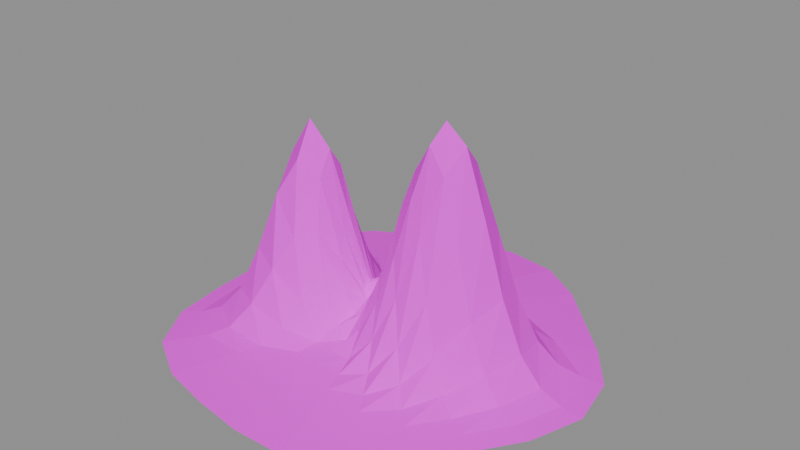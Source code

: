# Source: twin_mountain_far.blend  (saved by Blender 4.5.90; exported with 4.5.12 LTS)
import bpy
from mathutils import Matrix  # noqa: F401  (used for matrix-valued properties, if any)

bpy.ops.wm.read_factory_settings(use_empty=True)
scene = bpy.context.scene
scene.name = 'Scene'

# ---- images (referenced by path relative to the original .blend; pixels are not part of the script)
import os
ASSET_DIR = os.environ.get("B2B_ASSET_DIR", "")  # directory of the original .blend (textures are referenced by path, not embedded)
HERE = os.path.dirname(os.path.abspath(__file__))  # packed textures are extracted next to this script under _unpacked/

def load_image(name, relpath, width, height, colorspace="sRGB"):
    """Load a texture the original file referenced (path relative to the .blend, or extracted next to this script)."""
    p = next((c for c in (os.path.join(HERE, relpath), os.path.join(ASSET_DIR, relpath)) if relpath and os.path.exists(c)), "")
    if p:
        img = bpy.data.images.load(p, check_existing=True)
        img.name = name
    else:  # same state as the original file: an image datablock whose file is absent (Cycles renders it pink)
        img = bpy.data.images.new(name, width, height)
        img.source = "FILE"
        img.filepath = "//" + (relpath or name)
    img.colorspace_settings.name = colorspace
    return img
img_strata_paint_png = load_image('strata_paint.png', 'strata_paint.png', 1024, 1024, 'sRGB')

# ---- materials (node trees are filled in below, after node groups)
mat_mat_strata_paint_png_002 = bpy.data.materials.new('MAT_strata_paint.png.002')

# ---- material node trees
mat_mat_strata_paint_png_002.use_nodes = True; mat_mat_strata_paint_png_002.node_tree.nodes.clear()
_N = mat_mat_strata_paint_png_002.node_tree.nodes; _L = mat_mat_strata_paint_png_002.node_tree.links
n0 = _N.new('ShaderNodeBsdfPrincipled'); n0.name = 'Principled BSDF'; n0.location = (-200, 100)
n0.inputs[2].default_value = 0.95
n0.inputs[13].default_value = 0.15
n1 = _N.new('ShaderNodeOutputMaterial'); n1.name = 'Material Output'; n1.location = (200, 100)
n2 = _N.new('ShaderNodeTexImage'); n2.name = 'Image Texture'; n2.location = (0, 0)
n2.image = img_strata_paint_png
_L.new(n0.outputs[0], n1.inputs[0])
_L.new(n2.outputs[0], n0.inputs[0])
n1.is_active_output = True

# ---- meshes
me_twin_mountain = bpy.data.meshes.new('twin_mountain')
me_twin_mountain.from_pydata([(0.0, 0.0, 0.2655), (0.09268, 0.0, 0.5358), (0.08518, -0.02282, 0.5208), (0.07233, -0.04176, 0.4793), (0.05941, -0.05941, 0.4199), (0.04368, -0.07565, 0.3535), (0.02276, -0.08493, 0.2892), (5.238e-18, -0.08554, 0.2332), (-0.02208, -0.08241, 0.188), (-0.04459, -0.07722, 0.1544), (-0.06509, -0.06509, 0.1888), (-0.0771, -0.04451, 0.2144), (-0.08017, -0.02148, 0.2241), (-0.08132, -9.959e-18, 0.215), (-0.08289, 0.02221, 0.1899), (-0.07836, 0.04524, 0.1557), (-0.06363, 0.06363, 0.1295), (-0.04332, 0.07504, 0.1538), (-0.02228, 0.08314, 0.188), (-1.625e-17, 0.08846, 0.2332), (0.02295, 0.08566, 0.2892), (0.04241, 0.07346, 0.3535), (0.05795, 0.05795, 0.4199), (0.07359, 0.04249, 0.4793), (0.0879, 0.02355, 0.5208), (0.1854, 0.0, 0.8336), (0.1704, -0.04565, 0.7877), (0.1447, -0.08352, 0.667), (0.1188, -0.1188, 0.512), (0.08735, -0.1513, 0.3628), (0.04552, -0.1699, 0.2428), (1.048e-17, -0.1711, 0.1579), (-0.04416, -0.1648, 0.1373), (-0.08917, -0.1544, 0.2316), (-0.1302, -0.1302, 0.3462), (-0.1542, -0.08903, 0.4463), (-0.1603, -0.04296, 0.4876), (-0.1626, -1.992e-17, 0.4489), (-0.1658, 0.04442, 0.3501), (-0.1567, 0.09048, 0.2353), (-0.1273, 0.1273, 0.14), (-0.08665, 0.1501, 0.0965), (-0.04455, 0.1663, 0.1026), (-3.25e-17, 0.1769, 0.1579), (0.04591, 0.1713, 0.2428), (0.08483, 0.1469, 0.3628), (0.1159, 0.1159, 0.512), (0.1472, 0.08497, 0.667), (0.1758, 0.0471, 0.7877), (0.278, 0.0, 1.0), (0.2555, -0.06847, 0.9185), (0.217, -0.1253, 0.7158), (0.1782, -0.1782, 0.4814), (0.131, -0.2269, 0.2871), (0.06827, -0.2548, 0.1572), (1.571e-17, -0.2566, 0.08444), (-0.06624, -0.2472, 0.1151), (-0.1338, -0.2317, 0.2522), (-0.1953, -0.1953, 0.4608), (-0.2313, -0.1335, 0.6745), (-0.2405, -0.06445, 0.7704), (-0.244, -2.988e-17, 0.6804), (-0.2487, 0.06663, 0.4687), (-0.2351, 0.1357, 0.2583), (-0.1909, 0.1909, 0.1186), (-0.13, 0.2251, 0.08444), (-0.06683, 0.2494, 0.08444), (-4.875e-17, 0.2654, 0.08444), (0.06886, 0.257, 0.1572), (0.1272, 0.2204, 0.2871), (0.1738, 0.1738, 0.4814), (0.2208, 0.1275, 0.7158), (0.2637, 0.07066, 0.9185), (0.3707, 0.0, 0.925), (0.3407, -0.0913, 0.8258), (0.2893, -0.167, 0.5922), (0.2376, -0.2376, 0.349), (0.1747, -0.3026, 0.1752), (0.09103, -0.3397, 0.0785), (2.095e-17, -0.3422, 0.07238), (-0.08833, -0.3296, 0.07238), (-0.1783, -0.3089, 0.1994), (-0.2604, -0.2604, 0.4455), (-0.3084, -0.1781, 0.7403), (-0.3207, -0.08593, 0.8838), (-0.3253, -3.983e-17, 0.749), (-0.3316, 0.08884, 0.4556), (-0.3134, 0.181, 0.2058), (-0.2545, 0.2545, 0.07289), (-0.1733, 0.3002, 0.07238), (-0.08911, 0.3326, 0.07238), (-6.5e-17, 0.3538, 0.07238), (0.09181, 0.3426, 0.0785), (0.1697, 0.2939, 0.1752), (0.2318, 0.2318, 0.349), (0.2944, 0.1699, 0.5922), (0.3516, 0.09421, 0.8258), (0.4634, 0.0, 0.6597), (0.4259, -0.1141, 0.5725), (0.3616, -0.2088, 0.3778), (0.297, -0.297, 0.1951), (0.2184, -0.3782, 0.08241), (0.1138, -0.4247, 0.06031), (2.619e-17, -0.4277, 0.06031), (-0.1104, -0.412, 0.06031), (-0.2229, -0.3861, 0.1145), (-0.3254, -0.3254, 0.3127), (-0.3855, -0.2226, 0.59), (-0.4009, -0.1074, 0.7363), (-0.4066, -4.979e-17, 0.5987), (-0.4145, 0.1111, 0.3216), (-0.3918, 0.2262, 0.1191), (-0.3182, 0.3182, 0.06031), (-0.2166, 0.3752, 0.06031), (-0.1114, 0.4157, 0.06031), (-8.125e-17, 0.4423, 0.06031), (0.1148, 0.4283, 0.06031), (0.2121, 0.3673, 0.08241), (0.2897, 0.2897, 0.1951), (0.3679, 0.2124, 0.3778), (0.4395, 0.1178, 0.5725), (0.5561, 0.0, 0.3628), (0.5111, -0.1369, 0.306), (0.434, -0.2505, 0.1859), (0.3564, -0.3564, 0.08407), (0.2621, -0.4539, 0.04825), (0.1365, -0.5096, 0.04825), (3.143e-17, -0.5133, 0.04825), (-0.1325, -0.4945, 0.04825), (-0.2675, -0.4633, 0.04825), (-0.3905, -0.3905, 0.1594), (-0.4626, -0.2671, 0.3415), (-0.481, -0.1289, 0.4454), (-0.4879, -5.975e-17, 0.3475), (-0.4973, 0.1333, 0.1649), (-0.4702, 0.2715, 0.05006), (-0.3818, 0.3818, 0.04825), (-0.2599, 0.4502, 0.04825), (-0.1337, 0.4988, 0.04825), (-9.75e-17, 0.5307, 0.04825), (0.1377, 0.514, 0.04825), (0.2545, 0.4408, 0.04825), (0.3477, 0.3477, 0.08407), (0.4415, 0.2549, 0.1859), (0.5274, 0.1413, 0.306), (0.6488, 0.0, 0.1538), (0.5963, -0.1598, 0.1261), (0.5063, -0.2923, 0.07049), (0.4158, -0.4158, 0.03619), (0.3057, -0.5295, 0.03619), (0.1593, -0.5945, 0.03619), (3.667e-17, -0.5988, 0.03619), (-0.1546, -0.5769, 0.03619), (-0.3121, -0.5406, 0.03619), (-0.4556, -0.4556, 0.059), (-0.5397, -0.3116, 0.1435), (-0.5612, -0.1504, 0.1957), (-0.5692, -6.971e-17, 0.1465), (-0.5802, 0.1555, 0.06137), (-0.5485, 0.3167, 0.03619), (-0.4454, 0.4454, 0.03619), (-0.3033, 0.5253, 0.03619), (-0.1559, 0.582, 0.03619), (-1.137e-16, 0.6192, 0.03619), (0.1607, 0.5996, 0.03619), (0.2969, 0.5143, 0.03619), (0.4056, 0.4056, 0.03619), (0.5151, 0.2974, 0.07049), (0.6153, 0.1649, 0.1261), (0.7415, 0.0, 0.05029), (0.6814, -0.1826, 0.04008), (0.5786, -0.3341, 0.02413), (0.4752, -0.4752, 0.02413), (0.3494, -0.6052, 0.02413), (0.1821, -0.6795, 0.02413), (4.19e-17, -0.6843, 0.02413), (-0.1767, -0.6593, 0.02413), (-0.3567, -0.6178, 0.02413), (-0.5207, -0.5207, 0.02413), (-0.6168, -0.3561, 0.04379), (-0.6414, -0.1719, 0.06242), (-0.6505, -7.967e-17, 0.04482), (-0.6631, 0.1777, 0.02413), (-0.6269, 0.3619, 0.02413), (-0.5091, 0.5091, 0.02413), (-0.3466, 0.6003, 0.02413), (-0.1782, 0.6651, 0.02413), (-1.3e-16, 0.7077, 0.02413), (0.1836, 0.6853, 0.02413), (0.3393, 0.5877, 0.02413), (0.4636, 0.4636, 0.02413), (0.5887, 0.3399, 0.02413), (0.7032, 0.1884, 0.04008), (0.8341, 0.0, 0.01206), (0.7666, -0.2054, 0.01206), (0.6509, -0.3758, 0.01206), (0.5346, -0.5346, 0.01206), (0.3931, -0.6808, 0.01206), (0.2048, -0.7644, 0.01206), (4.714e-17, -0.7699, 0.01206), (-0.1987, -0.7417, 0.01206), (-0.4013, -0.695, 0.01206), (-0.5858, -0.5858, 0.01206), (-0.6939, -0.4006, 0.01206), (-0.7216, -0.1933, 0.01206), (-0.7319, -8.963e-17, 0.01206), (-0.746, 0.1999, 0.01206), (-0.7053, 0.4072, 0.01206), (-0.5727, 0.5727, 0.01206), (-0.3899, 0.6753, 0.01206), (-0.2005, 0.7482, 0.01206), (-1.462e-16, 0.7961, 0.01206), (0.2066, 0.771, 0.01206), (0.3817, 0.6612, 0.01206), (0.5215, 0.5215, 0.01206), (0.6623, 0.3824, 0.01206), (0.7911, 0.212, 0.01206), (0.9268, 0.0, 0.0), (0.8518, -0.2282, 0.0), (0.7233, -0.4176, 0.0), (0.5941, -0.5941, 0.0), (0.4368, -0.7565, 0.0), (0.2276, -0.8493, 0.0), (5.238e-17, -0.8554, 0.0), (-0.2208, -0.8241, 0.0), (-0.4459, -0.7722, 0.0), (-0.6509, -0.6509, 0.0), (-0.771, -0.4451, 0.0), (-0.8017, -0.2148, 0.0), (-0.8132, -9.959e-17, 0.0), (-0.8289, 0.2221, 0.0), (-0.7836, 0.4524, 0.0), (-0.6363, 0.6363, 0.0), (-0.4332, 0.7504, 0.0), (-0.2228, 0.8314, 0.0), (-1.625e-16, 0.8846, 0.0), (0.2295, 0.8566, 0.0), (0.4241, 0.7346, 0.0), (0.5795, 0.5795, 0.0), (0.7359, 0.4249, 0.0), (0.879, 0.2355, 0.0)], [], [(0, 2, 1), (0, 3, 2), (0, 4, 3), (0, 5, 4), (0, 6, 5), (0, 7, 6), (0, 8, 7), (0, 9, 8), (0, 10, 9), (0, 11, 10), (0, 12, 11), (0, 13, 12), (0, 14, 13), (0, 15, 14), (0, 16, 15), (0, 17, 16), (0, 18, 17), (0, 19, 18), (0, 20, 19), (0, 21, 20), (0, 22, 21), (0, 23, 22), (0, 24, 23), (0, 1, 24), (1, 2, 26, 25), (2, 3, 27, 26), (3, 4, 28, 27), (4, 5, 29, 28), (5, 6, 30, 29), (6, 7, 31, 30), (7, 8, 32, 31), (8, 9, 33, 32), (9, 10, 34, 33), (10, 11, 35, 34), (11, 12, 36, 35), (12, 13, 37, 36), (13, 14, 38, 37), (14, 15, 39, 38), (15, 16, 40, 39), (16, 17, 41, 40), (17, 18, 42, 41), (18, 19, 43, 42), (19, 20, 44, 43), (20, 21, 45, 44), (21, 22, 46, 45), (22, 23, 47, 46), (23, 24, 48, 47), (24, 1, 25, 48), (25, 26, 50, 49), (26, 27, 51, 50), (27, 28, 52, 51), (28, 29, 53, 52), (29, 30, 54, 53), (30, 31, 55, 54), (31, 32, 56, 55), (32, 33, 57, 56), (33, 34, 58, 57), (34, 35, 59, 58), (35, 36, 60, 59), (36, 37, 61, 60), (37, 38, 62, 61), (38, 39, 63, 62), (39, 40, 64, 63), (40, 41, 65, 64), (41, 42, 66, 65), (42, 43, 67, 66), (43, 44, 68, 67), (44, 45, 69, 68), (45, 46, 70, 69), (46, 47, 71, 70), (47, 48, 72, 71), (48, 25, 49, 72), (49, 50, 74, 73), (50, 51, 75, 74), (51, 52, 76, 75), (52, 53, 77, 76), (53, 54, 78, 77), (54, 55, 79, 78), (55, 56, 80, 79), (56, 57, 81, 80), (57, 58, 82, 81), (58, 59, 83, 82), (59, 60, 84, 83), (60, 61, 85, 84), (61, 62, 86, 85), (62, 63, 87, 86), (63, 64, 88, 87), (64, 65, 89, 88), (65, 66, 90, 89), (66, 67, 91, 90), (67, 68, 92, 91), (68, 69, 93, 92), (69, 70, 94, 93), (70, 71, 95, 94), (71, 72, 96, 95), (72, 49, 73, 96), (73, 74, 98, 97), (74, 75, 99, 98), (75, 76, 100, 99), (76, 77, 101, 100), (77, 78, 102, 101), (78, 79, 103, 102), (79, 80, 104, 103), (80, 81, 105, 104), (81, 82, 106, 105), (82, 83, 107, 106), (83, 84, 108, 107), (84, 85, 109, 108), (85, 86, 110, 109), (86, 87, 111, 110), (87, 88, 112, 111), (88, 89, 113, 112), (89, 90, 114, 113), (90, 91, 115, 114), (91, 92, 116, 115), (92, 93, 117, 116), (93, 94, 118, 117), (94, 95, 119, 118), (95, 96, 120, 119), (96, 73, 97, 120), (97, 98, 122, 121), (98, 99, 123, 122), (99, 100, 124, 123), (100, 101, 125, 124), (101, 102, 126, 125), (102, 103, 127, 126), (103, 104, 128, 127), (104, 105, 129, 128), (105, 106, 130, 129), (106, 107, 131, 130), (107, 108, 132, 131), (108, 109, 133, 132), (109, 110, 134, 133), (110, 111, 135, 134), (111, 112, 136, 135), (112, 113, 137, 136), (113, 114, 138, 137), (114, 115, 139, 138), (115, 116, 140, 139), (116, 117, 141, 140), (117, 118, 142, 141), (118, 119, 143, 142), (119, 120, 144, 143), (120, 97, 121, 144), (121, 122, 146, 145), (122, 123, 147, 146), (123, 124, 148, 147), (124, 125, 149, 148), (125, 126, 150, 149), (126, 127, 151, 150), (127, 128, 152, 151), (128, 129, 153, 152), (129, 130, 154, 153), (130, 131, 155, 154), (131, 132, 156, 155), (132, 133, 157, 156), (133, 134, 158, 157), (134, 135, 159, 158), (135, 136, 160, 159), (136, 137, 161, 160), (137, 138, 162, 161), (138, 139, 163, 162), (139, 140, 164, 163), (140, 141, 165, 164), (141, 142, 166, 165), (142, 143, 167, 166), (143, 144, 168, 167), (144, 121, 145, 168), (145, 146, 170, 169), (146, 147, 171, 170), (147, 148, 172, 171), (148, 149, 173, 172), (149, 150, 174, 173), (150, 151, 175, 174), (151, 152, 176, 175), (152, 153, 177, 176), (153, 154, 178, 177), (154, 155, 179, 178), (155, 156, 180, 179), (156, 157, 181, 180), (157, 158, 182, 181), (158, 159, 183, 182), (159, 160, 184, 183), (160, 161, 185, 184), (161, 162, 186, 185), (162, 163, 187, 186), (163, 164, 188, 187), (164, 165, 189, 188), (165, 166, 190, 189), (166, 167, 191, 190), (167, 168, 192, 191), (168, 145, 169, 192), (169, 170, 194, 193), (170, 171, 195, 194), (171, 172, 196, 195), (172, 173, 197, 196), (173, 174, 198, 197), (174, 175, 199, 198), (175, 176, 200, 199), (176, 177, 201, 200), (177, 178, 202, 201), (178, 179, 203, 202), (179, 180, 204, 203), (180, 181, 205, 204), (181, 182, 206, 205), (182, 183, 207, 206), (183, 184, 208, 207), (184, 185, 209, 208), (185, 186, 210, 209), (186, 187, 211, 210), (187, 188, 212, 211), (188, 189, 213, 212), (189, 190, 214, 213), (190, 191, 215, 214), (191, 192, 216, 215), (192, 169, 193, 216), (193, 194, 218, 217), (194, 195, 219, 218), (195, 196, 220, 219), (196, 197, 221, 220), (197, 198, 222, 221), (198, 199, 223, 222), (199, 200, 224, 223), (200, 201, 225, 224), (201, 202, 226, 225), (202, 203, 227, 226), (203, 204, 228, 227), (204, 205, 229, 228), (205, 206, 230, 229), (206, 207, 231, 230), (207, 208, 232, 231), (208, 209, 233, 232), (209, 210, 234, 233), (210, 211, 235, 234), (211, 212, 236, 235), (212, 213, 237, 236), (213, 214, 238, 237), (214, 215, 239, 238), (215, 216, 240, 239), (216, 193, 217, 240), (240, 217, 218, 219, 220, 221, 222, 223, 224, 225, 226, 227, 228, 229, 230, 231, 232, 233, 234, 235, 236, 237, 238, 239)])
_uv = me_twin_mountain.uv_layers.new(name='StrataUV')
_uv.uv.foreach_set('vector', [0.5, 1.005, 0.04167, 0.5208, 0.0, 0.5358, 0.5, 1.005, 0.08333, 0.4793, 0.04167, 0.5208, 0.5, 1.005, 0.125, 0.4199, 0.08333, 0.4793, 0.5, 1.005, 0.1667, 0.3535, 0.125, 0.4199, 0.5, 1.005, 0.2083, 0.2892, 0.1667, 0.3535, 0.5, 1.005, 0.25, 0.2332, 0.2083, 0.2892, 0.5, 1.005, 0.2917, 0.188, 0.25, 0.2332, 0.5, 1.005, 0.3333, 0.1544, 0.2917, 0.188, 0.5, 1.005, 0.375, 0.1888, 0.3333, 0.1544, 0.5, 1.005, 0.4167, 0.2144, 0.375, 0.1888, 0.5, 1.005, 0.4583, 0.2241, 0.4167, 0.2144, 0.5, 1.005, 0.5, 0.215, 0.4583, 0.2241, 0.5, 1.005, 0.5417, 0.1899, 0.5, 0.215, 0.5, 1.005, 0.5833, 0.1557, 0.5417, 0.1899, 0.5, 1.005, 0.625, 0.1295, 0.5833, 0.1557, 0.5, 1.005, 0.6667, 0.1538, 0.625, 0.1295, 0.5, 1.005, 0.7083, 0.188, 0.6667, 0.1538, 0.5, 1.005, 0.75, 0.2332, 0.7083, 0.188, 0.5, 1.005, 0.7917, 0.2892, 0.75, 0.2332, 0.5, 1.005, 0.8333, 0.3535, 0.7917, 0.2892, 0.5, 1.005, 0.875, 0.4199, 0.8333, 0.3535, 0.5, 1.005, 0.9167, 0.4793, 0.875, 0.4199, 0.5, 1.005, 0.9583, 0.5208, 0.9167, 0.4793, 0.5, 1.005, 0.0, 0.5358, 0.9583, 0.5208, 0.0, 0.5358, 0.04167, 0.5208, 0.04167, 0.7877, 0.0, 0.8336, 0.04167, 0.5208, 0.08333, 0.4793, 0.08333, 0.667, 0.04167, 0.7877, 0.08333, 0.4793, 0.125, 0.4199, 0.125, 0.512, 0.08333, 0.667, 0.125, 0.4199, 0.1667, 0.3535, 0.1667, 0.3628, 0.125, 0.512, 0.1667, 0.3535, 0.2083, 0.2892, 0.2083, 0.2428, 0.1667, 0.3628, 0.2083, 0.2892, 0.25, 0.2332, 0.25, 0.1579, 0.2083, 0.2428, 0.25, 0.2332, 0.2917, 0.188, 0.2917, 0.1373, 0.25, 0.1579, 0.2917, 0.188, 0.3333, 0.1544, 0.3333, 0.2316, 0.2917, 0.1373, 0.3333, 0.1544, 0.375, 0.1888, 0.375, 0.3462, 0.3333, 0.2316, 0.375, 0.1888, 0.4167, 0.2144, 0.4167, 0.4463, 0.375, 0.3462, 0.4167, 0.2144, 0.4583, 0.2241, 0.4583, 0.4876, 0.4167, 0.4463, 0.4583, 0.2241, 0.5, 0.215, 0.5, 0.4489, 0.4583, 0.4876, 0.5, 0.215, 0.5417, 0.1899, 0.5417, 0.3501, 0.5, 0.4489, 0.5417, 0.1899, 0.5833, 0.1557, 0.5833, 0.2353, 0.5417, 0.3501, 0.5833, 0.1557, 0.625, 0.1295, 0.625, 0.14, 0.5833, 0.2353, 0.625, 0.1295, 0.6667, 0.1538, 0.6667, 0.0965, 0.625, 0.14, 0.6667, 0.1538, 0.7083, 0.188, 0.7083, 0.1026, 0.6667, 0.0965, 0.7083, 0.188, 0.75, 0.2332, 0.75, 0.1579, 0.7083, 0.1026, 0.75, 0.2332, 0.7917, 0.2892, 0.7917, 0.2428, 0.75, 0.1579, 0.7917, 0.2892, 0.8333, 0.3535, 0.8333, 0.3628, 0.7917, 0.2428, 0.8333, 0.3535, 0.875, 0.4199, 0.875, 0.512, 0.8333, 0.3628, 0.875, 0.4199, 0.9167, 0.4793, 0.9167, 0.667, 0.875, 0.512, 0.9167, 0.4793, 0.9583, 0.5208, 0.9583, 0.7877, 0.9167, 0.667, 0.9583, 0.5208, 0.0, 0.5358, 0.0, 0.8336, 0.9583, 0.7877, 0.0, 0.8336, 0.04167, 0.7877, 0.04167, 0.9185, 0.0, 1.0, 0.04167, 0.7877, 0.08333, 0.667, 0.08333, 0.7158, 0.04167, 0.9185, 0.08333, 0.667, 0.125, 0.512, 0.125, 0.4814, 0.08333, 0.7158, 0.125, 0.512, 0.1667, 0.3628, 0.1667, 0.2871, 0.125, 0.4814, 0.1667, 0.3628, 0.2083, 0.2428, 0.2083, 0.1572, 0.1667, 0.2871, 0.2083, 0.2428, 0.25, 0.1579, 0.25, 0.08444, 0.2083, 0.1572, 0.25, 0.1579, 0.2917, 0.1373, 0.2917, 0.1151, 0.25, 0.08444, 0.2917, 0.1373, 0.3333, 0.2316, 0.3333, 0.2522, 0.2917, 0.1151, 0.3333, 0.2316, 0.375, 0.3462, 0.375, 0.4608, 0.3333, 0.2522, 0.375, 0.3462, 0.4167, 0.4463, 0.4167, 0.6745, 0.375, 0.4608, 0.4167, 0.4463, 0.4583, 0.4876, 0.4583, 0.7704, 0.4167, 0.6745, 0.4583, 0.4876, 0.5, 0.4489, 0.5, 0.6804, 0.4583, 0.7704, 0.5, 0.4489, 0.5417, 0.3501, 0.5417, 0.4687, 0.5, 0.6804, 0.5417, 0.3501, 0.5833, 0.2353, 0.5833, 0.2583, 0.5417, 0.4687, 0.5833, 0.2353, 0.625, 0.14, 0.625, 0.1186, 0.5833, 0.2583, 0.625, 0.14, 0.6667, 0.0965, 0.6667, 0.08444, 0.625, 0.1186, 0.6667, 0.0965, 0.7083, 0.1026, 0.7083, 0.08444, 0.6667, 0.08444, 0.7083, 0.1026, 0.75, 0.1579, 0.75, 0.08444, 0.7083, 0.08444, 0.75, 0.1579, 0.7917, 0.2428, 0.7917, 0.1572, 0.75, 0.08444, 0.7917, 0.2428, 0.8333, 0.3628, 0.8333, 0.2871, 0.7917, 0.1572, 0.8333, 0.3628, 0.875, 0.512, 0.875, 0.4814, 0.8333, 0.2871, 0.875, 0.512, 0.9167, 0.667, 0.9167, 0.7158, 0.875, 0.4814, 0.9167, 0.667, 0.9583, 0.7877, 0.9583, 0.9185, 0.9167, 0.7158, 0.9583, 0.7877, 0.0, 0.8336, 0.0, 1.0, 0.9583, 0.9185, 0.0, 1.0, 0.04167, 0.9185, 0.04167, 0.8258, 0.0, 0.925, 0.04167, 0.9185, 0.08333, 0.7158, 0.08333, 0.5922, 0.04167, 0.8258, 0.08333, 0.7158, 0.125, 0.4814, 0.125, 0.349, 0.08333, 0.5922, 0.125, 0.4814, 0.1667, 0.2871, 0.1667, 0.1752, 0.125, 0.349, 0.1667, 0.2871, 0.2083, 0.1572, 0.2083, 0.0785, 0.1667, 0.1752, 0.2083, 0.1572, 0.25, 0.08444, 0.25, 0.07238, 0.2083, 0.0785, 0.25, 0.08444, 0.2917, 0.1151, 0.2917, 0.07238, 0.25, 0.07238, 0.2917, 0.1151, 0.3333, 0.2522, 0.3333, 0.1994, 0.2917, 0.07238, 0.3333, 0.2522, 0.375, 0.4608, 0.375, 0.4455, 0.3333, 0.1994, 0.375, 0.4608, 0.4167, 0.6745, 0.4167, 0.7403, 0.375, 0.4455, 0.4167, 0.6745, 0.4583, 0.7704, 0.4583, 0.8838, 0.4167, 0.7403, 0.4583, 0.7704, 0.5, 0.6804, 0.5, 0.749, 0.4583, 0.8838, 0.5, 0.6804, 0.5417, 0.4687, 0.5417, 0.4556, 0.5, 0.749, 0.5417, 0.4687, 0.5833, 0.2583, 0.5833, 0.2058, 0.5417, 0.4556, 0.5833, 0.2583, 0.625, 0.1186, 0.625, 0.07289, 0.5833, 0.2058, 0.625, 0.1186, 0.6667, 0.08444, 0.6667, 0.07238, 0.625, 0.07289, 0.6667, 0.08444, 0.7083, 0.08444, 0.7083, 0.07238, 0.6667, 0.07238, 0.7083, 0.08444, 0.75, 0.08444, 0.75, 0.07238, 0.7083, 0.07238, 0.75, 0.08444, 0.7917, 0.1572, 0.7917, 0.0785, 0.75, 0.07238, 0.7917, 0.1572, 0.8333, 0.2871, 0.8333, 0.1752, 0.7917, 0.0785, 0.8333, 0.2871, 0.875, 0.4814, 0.875, 0.349, 0.8333, 0.1752, 0.875, 0.4814, 0.9167, 0.7158, 0.9167, 0.5922, 0.875, 0.349, 0.9167, 0.7158, 0.9583, 0.9185, 0.9583, 0.8258, 0.9167, 0.5922, 0.9583, 0.9185, 0.0, 1.0, 0.0, 0.925, 0.9583, 0.8258, 0.0, 0.925, 0.04167, 0.8258, 0.04167, 0.5725, 0.0, 0.6597, 0.04167, 0.8258, 0.08333, 0.5922, 0.08333, 0.3778, 0.04167, 0.5725, 0.08333, 0.5922, 0.125, 0.349, 0.125, 0.1951, 0.08333, 0.3778, 0.125, 0.349, 0.1667, 0.1752, 0.1667, 0.08241, 0.125, 0.1951, 0.1667, 0.1752, 0.2083, 0.0785, 0.2083, 0.06031, 0.1667, 0.08241, 0.2083, 0.0785, 0.25, 0.07238, 0.25, 0.06031, 0.2083, 0.06031, 0.25, 0.07238, 0.2917, 0.07238, 0.2917, 0.06031, 0.25, 0.06031, 0.2917, 0.07238, 0.3333, 0.1994, 0.3333, 0.1145, 0.2917, 0.06031, 0.3333, 0.1994, 0.375, 0.4455, 0.375, 0.3127, 0.3333, 0.1145, 0.375, 0.4455, 0.4167, 0.7403, 0.4167, 0.59, 0.375, 0.3127, 0.4167, 0.7403, 0.4583, 0.8838, 0.4583, 0.7363, 0.4167, 0.59, 0.4583, 0.8838, 0.5, 0.749, 0.5, 0.5987, 0.4583, 0.7363, 0.5, 0.749, 0.5417, 0.4556, 0.5417, 0.3216, 0.5, 0.5987, 0.5417, 0.4556, 0.5833, 0.2058, 0.5833, 0.1191, 0.5417, 0.3216, 0.5833, 0.2058, 0.625, 0.07289, 0.625, 0.06031, 0.5833, 0.1191, 0.625, 0.07289, 0.6667, 0.07238, 0.6667, 0.06031, 0.625, 0.06031, 0.6667, 0.07238, 0.7083, 0.07238, 0.7083, 0.06031, 0.6667, 0.06031, 0.7083, 0.07238, 0.75, 0.07238, 0.75, 0.06031, 0.7083, 0.06031, 0.75, 0.07238, 0.7917, 0.0785, 0.7917, 0.06031, 0.75, 0.06031, 0.7917, 0.0785, 0.8333, 0.1752, 0.8333, 0.08241, 0.7917, 0.06031, 0.8333, 0.1752, 0.875, 0.349, 0.875, 0.1951, 0.8333, 0.08241, 0.875, 0.349, 0.9167, 0.5922, 0.9167, 0.3778, 0.875, 0.1951, 0.9167, 0.5922, 0.9583, 0.8258, 0.9583, 0.5725, 0.9167, 0.3778, 0.9583, 0.8258, 0.0, 0.925, 0.0, 0.6597, 0.9583, 0.5725, 0.0, 0.6597, 0.04167, 0.5725, 0.04167, 0.306, 0.0, 0.3628, 0.04167, 0.5725, 0.08333, 0.3778, 0.08333, 0.1859, 0.04167, 0.306, 0.08333, 0.3778, 0.125, 0.1951, 0.125, 0.08407, 0.08333, 0.1859, 0.125, 0.1951, 0.1667, 0.08241, 0.1667, 0.04825, 0.125, 0.08407, 0.1667, 0.08241, 0.2083, 0.06031, 0.2083, 0.04825, 0.1667, 0.04825, 0.2083, 0.06031, 0.25, 0.06031, 0.25, 0.04825, 0.2083, 0.04825, 0.25, 0.06031, 0.2917, 0.06031, 0.2917, 0.04825, 0.25, 0.04825, 0.2917, 0.06031, 0.3333, 0.1145, 0.3333, 0.04825, 0.2917, 0.04825, 0.3333, 0.1145, 0.375, 0.3127, 0.375, 0.1594, 0.3333, 0.04825, 0.375, 0.3127, 0.4167, 0.59, 0.4167, 0.3415, 0.375, 0.1594, 0.4167, 0.59, 0.4583, 0.7363, 0.4583, 0.4454, 0.4167, 0.3415, 0.4583, 0.7363, 0.5, 0.5987, 0.5, 0.3475, 0.4583, 0.4454, 0.5, 0.5987, 0.5417, 0.3216, 0.5417, 0.1649, 0.5, 0.3475, 0.5417, 0.3216, 0.5833, 0.1191, 0.5833, 0.05006, 0.5417, 0.1649, 0.5833, 0.1191, 0.625, 0.06031, 0.625, 0.04825, 0.5833, 0.05006, 0.625, 0.06031, 0.6667, 0.06031, 0.6667, 0.04825, 0.625, 0.04825, 0.6667, 0.06031, 0.7083, 0.06031, 0.7083, 0.04825, 0.6667, 0.04825, 0.7083, 0.06031, 0.75, 0.06031, 0.75, 0.04825, 0.7083, 0.04825, 0.75, 0.06031, 0.7917, 0.06031, 0.7917, 0.04825, 0.75, 0.04825, 0.7917, 0.06031, 0.8333, 0.08241, 0.8333, 0.04825, 0.7917, 0.04825, 0.8333, 0.08241, 0.875, 0.1951, 0.875, 0.08407, 0.8333, 0.04825, 0.875, 0.1951, 0.9167, 0.3778, 0.9167, 0.1859, 0.875, 0.08407, 0.9167, 0.3778, 0.9583, 0.5725, 0.9583, 0.306, 0.9167, 0.1859, 0.9583, 0.5725, 0.0, 0.6597, 0.0, 0.3628, 0.9583, 0.306, 0.0, 0.3628, 0.04167, 0.306, 0.04167, 0.1261, 0.0, 0.1538, 0.04167, 0.306, 0.08333, 0.1859, 0.08333, 0.07049, 0.04167, 0.1261, 0.08333, 0.1859, 0.125, 0.08407, 0.125, 0.03619, 0.08333, 0.07049, 0.125, 0.08407, 0.1667, 0.04825, 0.1667, 0.03619, 0.125, 0.03619, 0.1667, 0.04825, 0.2083, 0.04825, 0.2083, 0.03619, 0.1667, 0.03619, 0.2083, 0.04825, 0.25, 0.04825, 0.25, 0.03619, 0.2083, 0.03619, 0.25, 0.04825, 0.2917, 0.04825, 0.2917, 0.03619, 0.25, 0.03619, 0.2917, 0.04825, 0.3333, 0.04825, 0.3333, 0.03619, 0.2917, 0.03619, 0.3333, 0.04825, 0.375, 0.1594, 0.375, 0.059, 0.3333, 0.03619, 0.375, 0.1594, 0.4167, 0.3415, 0.4167, 0.1435, 0.375, 0.059, 0.4167, 0.3415, 0.4583, 0.4454, 0.4583, 0.1957, 0.4167, 0.1435, 0.4583, 0.4454, 0.5, 0.3475, 0.5, 0.1465, 0.4583, 0.1957, 0.5, 0.3475, 0.5417, 0.1649, 0.5417, 0.06137, 0.5, 0.1465, 0.5417, 0.1649, 0.5833, 0.05006, 0.5833, 0.03619, 0.5417, 0.06137, 0.5833, 0.05006, 0.625, 0.04825, 0.625, 0.03619, 0.5833, 0.03619, 0.625, 0.04825, 0.6667, 0.04825, 0.6667, 0.03619, 0.625, 0.03619, 0.6667, 0.04825, 0.7083, 0.04825, 0.7083, 0.03619, 0.6667, 0.03619, 0.7083, 0.04825, 0.75, 0.04825, 0.75, 0.03619, 0.7083, 0.03619, 0.75, 0.04825, 0.7917, 0.04825, 0.7917, 0.03619, 0.75, 0.03619, 0.7917, 0.04825, 0.8333, 0.04825, 0.8333, 0.03619, 0.7917, 0.03619, 0.8333, 0.04825, 0.875, 0.08407, 0.875, 0.03619, 0.8333, 0.03619, 0.875, 0.08407, 0.9167, 0.1859, 0.9167, 0.07049, 0.875, 0.03619, 0.9167, 0.1859, 0.9583, 0.306, 0.9583, 0.1261, 0.9167, 0.07049, 0.9583, 0.306, 0.0, 0.3628, 0.0, 0.1538, 0.9583, 0.1261, 0.0, 0.1538, 0.04167, 0.1261, 0.04167, 0.04008, 0.0, 0.05029, 0.04167, 0.1261, 0.08333, 0.07049, 0.08333, 0.02413, 0.04167, 0.04008, 0.08333, 0.07049, 0.125, 0.03619, 0.125, 0.02413, 0.08333, 0.02413, 0.125, 0.03619, 0.1667, 0.03619, 0.1667, 0.02413, 0.125, 0.02413, 0.1667, 0.03619, 0.2083, 0.03619, 0.2083, 0.02413, 0.1667, 0.02413, 0.2083, 0.03619, 0.25, 0.03619, 0.25, 0.02413, 0.2083, 0.02413, 0.25, 0.03619, 0.2917, 0.03619, 0.2917, 0.02413, 0.25, 0.02413, 0.2917, 0.03619, 0.3333, 0.03619, 0.3333, 0.02413, 0.2917, 0.02413, 0.3333, 0.03619, 0.375, 0.059, 0.375, 0.02413, 0.3333, 0.02413, 0.375, 0.059, 0.4167, 0.1435, 0.4167, 0.04379, 0.375, 0.02413, 0.4167, 0.1435, 0.4583, 0.1957, 0.4583, 0.06242, 0.4167, 0.04379, 0.4583, 0.1957, 0.5, 0.1465, 0.5, 0.04482, 0.4583, 0.06242, 0.5, 0.1465, 0.5417, 0.06137, 0.5417, 0.02413, 0.5, 0.04482, 0.5417, 0.06137, 0.5833, 0.03619, 0.5833, 0.02413, 0.5417, 0.02413, 0.5833, 0.03619, 0.625, 0.03619, 0.625, 0.02413, 0.5833, 0.02413, 0.625, 0.03619, 0.6667, 0.03619, 0.6667, 0.02413, 0.625, 0.02413, 0.6667, 0.03619, 0.7083, 0.03619, 0.7083, 0.02413, 0.6667, 0.02413, 0.7083, 0.03619, 0.75, 0.03619, 0.75, 0.02413, 0.7083, 0.02413, 0.75, 0.03619, 0.7917, 0.03619, 0.7917, 0.02413, 0.75, 0.02413, 0.7917, 0.03619, 0.8333, 0.03619, 0.8333, 0.02413, 0.7917, 0.02413, 0.8333, 0.03619, 0.875, 0.03619, 0.875, 0.02413, 0.8333, 0.02413, 0.875, 0.03619, 0.9167, 0.07049, 0.9167, 0.02413, 0.875, 0.02413, 0.9167, 0.07049, 0.9583, 0.1261, 0.9583, 0.04008, 0.9167, 0.02413, 0.9583, 0.1261, 0.0, 0.1538, 0.0, 0.05029, 0.9583, 0.04008, 0.0, 0.05029, 0.04167, 0.04008, 0.04167, 0.01206, 0.0, 0.01206, 0.04167, 0.04008, 0.08333, 0.02413, 0.08333, 0.01206, 0.04167, 0.01206, 0.08333, 0.02413, 0.125, 0.02413, 0.125, 0.01206, 0.08333, 0.01206, 0.125, 0.02413, 0.1667, 0.02413, 0.1667, 0.01206, 0.125, 0.01206, 0.1667, 0.02413, 0.2083, 0.02413, 0.2083, 0.01206, 0.1667, 0.01206, 0.2083, 0.02413, 0.25, 0.02413, 0.25, 0.01206, 0.2083, 0.01206, 0.25, 0.02413, 0.2917, 0.02413, 0.2917, 0.01206, 0.25, 0.01206, 0.2917, 0.02413, 0.3333, 0.02413, 0.3333, 0.01206, 0.2917, 0.01206, 0.3333, 0.02413, 0.375, 0.02413, 0.375, 0.01206, 0.3333, 0.01206, 0.375, 0.02413, 0.4167, 0.04379, 0.4167, 0.01206, 0.375, 0.01206, 0.4167, 0.04379, 0.4583, 0.06242, 0.4583, 0.01206, 0.4167, 0.01206, 0.4583, 0.06242, 0.5, 0.04482, 0.5, 0.01206, 0.4583, 0.01206, 0.5, 0.04482, 0.5417, 0.02413, 0.5417, 0.01206, 0.5, 0.01206, 0.5417, 0.02413, 0.5833, 0.02413, 0.5833, 0.01206, 0.5417, 0.01206, 0.5833, 0.02413, 0.625, 0.02413, 0.625, 0.01206, 0.5833, 0.01206, 0.625, 0.02413, 0.6667, 0.02413, 0.6667, 0.01206, 0.625, 0.01206, 0.6667, 0.02413, 0.7083, 0.02413, 0.7083, 0.01206, 0.6667, 0.01206, 0.7083, 0.02413, 0.75, 0.02413, 0.75, 0.01206, 0.7083, 0.01206, 0.75, 0.02413, 0.7917, 0.02413, 0.7917, 0.01206, 0.75, 0.01206, 0.7917, 0.02413, 0.8333, 0.02413, 0.8333, 0.01206, 0.7917, 0.01206, 0.8333, 0.02413, 0.875, 0.02413, 0.875, 0.01206, 0.8333, 0.01206, 0.875, 0.02413, 0.9167, 0.02413, 0.9167, 0.01206, 0.875, 0.01206, 0.9167, 0.02413, 0.9583, 0.04008, 0.9583, 0.01206, 0.9167, 0.01206, 0.9583, 0.04008, 0.0, 0.05029, 0.0, 0.01206, 0.9583, 0.01206, 0.0, 0.01206, 0.04167, 0.01206, 0.04167, 0.0, 0.0, 0.0, 0.04167, 0.01206, 0.08333, 0.01206, 0.08333, 0.0, 0.04167, 0.0, 0.08333, 0.01206, 0.125, 0.01206, 0.125, 0.0, 0.08333, 0.0, 0.125, 0.01206, 0.1667, 0.01206, 0.1667, 0.0, 0.125, 0.0, 0.1667, 0.01206, 0.2083, 0.01206, 0.2083, 0.0, 0.1667, 0.0, 0.2083, 0.01206, 0.25, 0.01206, 0.25, 0.0, 0.2083, 0.0, 0.25, 0.01206, 0.2917, 0.01206, 0.2917, 0.0, 0.25, 0.0, 0.2917, 0.01206, 0.3333, 0.01206, 0.3333, 0.0, 0.2917, 0.0, 0.3333, 0.01206, 0.375, 0.01206, 0.375, 0.0, 0.3333, 0.0, 0.375, 0.01206, 0.4167, 0.01206, 0.4167, 0.0, 0.375, 0.0, 0.4167, 0.01206, 0.4583, 0.01206, 0.4583, 0.0, 0.4167, 0.0, 0.4583, 0.01206, 0.5, 0.01206, 0.5, 0.0, 0.4583, 0.0, 0.5, 0.01206, 0.5417, 0.01206, 0.5417, 0.0, 0.5, 0.0, 0.5417, 0.01206, 0.5833, 0.01206, 0.5833, 0.0, 0.5417, 0.0, 0.5833, 0.01206, 0.625, 0.01206, 0.625, 0.0, 0.5833, 0.0, 0.625, 0.01206, 0.6667, 0.01206, 0.6667, 0.0, 0.625, 0.0, 0.6667, 0.01206, 0.7083, 0.01206, 0.7083, 0.0, 0.6667, 0.0, 0.7083, 0.01206, 0.75, 0.01206, 0.75, 0.0, 0.7083, 0.0, 0.75, 0.01206, 0.7917, 0.01206, 0.7917, 0.0, 0.75, 0.0, 0.7917, 0.01206, 0.8333, 0.01206, 0.8333, 0.0, 0.7917, 0.0, 0.8333, 0.01206, 0.875, 0.01206, 0.875, 0.0, 0.8333, 0.0, 0.875, 0.01206, 0.9167, 0.01206, 0.9167, 0.0, 0.875, 0.0, 0.9167, 0.01206, 0.9583, 0.01206, 0.9583, 0.0, 0.9167, 0.0, 0.9583, 0.01206, 0.0, 0.01206, 0.0, 0.0, 0.9583, 0.0, 0.9583, 0.0, 0.0, 0.0, 0.04167, 0.0, 0.08333, 0.0, 0.125, 0.0, 0.1667, 0.0, 0.2083, 0.0, 0.25, 0.0, 0.2917, 0.0, 0.3333, 0.0, 0.375, 0.0, 0.4167, 0.0, 0.4583, 0.0, 0.5, 0.0, 0.5417, 0.0, 0.5833, 0.0, 0.625, 0.0, 0.6667, 0.0, 0.7083, 0.0, 0.75, 0.0, 0.7917, 0.0, 0.8333, 0.0, 0.875, 0.0, 0.9167, 0.0])
me_twin_mountain.materials.append(mat_mat_strata_paint_png_002)
me_twin_mountain.update()

# ---- objects
ob_twin_mountain = bpy.data.objects.new('twin_mountain', me_twin_mountain)

# ---- transforms, parenting, visibility, modifiers, constraints
ob_twin_mountain.location = (0.0, 0.0, 0.0)

# ---- collection membership
scene.collection.objects.link(ob_twin_mountain)

# ---- scene / render settings (as saved in the file)
scene.frame_start = 1; scene.frame_end = 250; scene.frame_set(1)
scene.render.engine = 'BLENDER_EEVEE_NEXT'
bpy.context.view_layer.update()

# ---- added for rendering (the .blend has no active camera and no usable light): camera, sun + grey world if the file has none
cam_auto = bpy.data.cameras.new('AutoCamera')
cam_auto.lens = 50.0
cam_auto.sensor_width = 36.0
cam_auto.clip_end = 1000.0
ob_auto_camera = bpy.data.objects.new('AutoCamera', cam_auto)
scene.collection.objects.link(ob_auto_camera)
ob_auto_camera.location = (2.51607, -2.94597, 2.47369)
ob_auto_camera.rotation_euler = (1.09748, -7.21219e-08, 0.694738)
scene.camera = ob_auto_camera
light_auto_sun = bpy.data.lights.new('AutoSun', 'SUN')
light_auto_sun.energy = 3.0
light_auto_sun.angle = 0.0523599
ob_auto_sun = bpy.data.objects.new('AutoSun', light_auto_sun)
scene.collection.objects.link(ob_auto_sun)
ob_auto_sun.rotation_euler = (0.872665, 0.174533, 0.523599)
if scene.world is None:
    world_auto = bpy.data.worlds.new('AutoWorld')
    world_auto.color = (0.3, 0.3, 0.3)
    scene.world = world_auto
bpy.context.view_layer.update()
